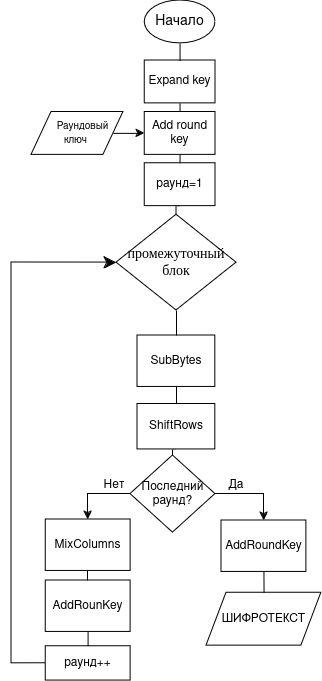

The diagram above was exported from draw.io. Its source (the exported page's mxGraphModel, read from the mxfile embedded in the PNG):
<mxGraphModel dx="1364" dy="795" grid="1" gridSize="10" guides="1" tooltips="1" connect="1" arrows="1" fold="1" page="1" pageScale="1" pageWidth="827" pageHeight="1169" math="0" shadow="0">
  <root>
    <mxCell id="0" />
    <mxCell id="1" parent="0" />
    <mxCell id="stUqSXeWU2cI8okZ4xGN-18" value="&lt;font size=&quot;1&quot;&gt;&amp;nbsp; &amp;nbsp; Раундовый ключ&amp;nbsp;&lt;/font&gt;" style="shape=parallelogram;perimeter=parallelogramPerimeter;whiteSpace=wrap;html=1;fixedSize=1;labelBackgroundColor=none;container=0;" vertex="1" parent="1">
      <mxGeometry x="230" y="171.43" width="91.95" height="42.86" as="geometry" />
    </mxCell>
    <mxCell id="stUqSXeWU2cI8okZ4xGN-19" style="edgeStyle=orthogonalEdgeStyle;rounded=0;orthogonalLoop=1;jettySize=auto;html=1;exitX=0.5;exitY=1;exitDx=0;exitDy=0;entryX=0.5;entryY=0;entryDx=0;entryDy=0;strokeColor=default;align=center;verticalAlign=middle;fontFamily=Helvetica;fontSize=11;fontColor=default;labelBackgroundColor=default;endArrow=none;endFill=0;" edge="1" parent="1" source="stUqSXeWU2cI8okZ4xGN-20" target="stUqSXeWU2cI8okZ4xGN-23">
      <mxGeometry relative="1" as="geometry" />
    </mxCell>
    <mxCell id="stUqSXeWU2cI8okZ4xGN-20" value="Expand key" style="rounded=0;whiteSpace=wrap;html=1;labelBackgroundColor=none;container=0;" vertex="1" parent="1">
      <mxGeometry x="343.17073170731703" y="120" width="70.73170731707317" height="42.857142857142854" as="geometry" />
    </mxCell>
    <mxCell id="stUqSXeWU2cI8okZ4xGN-21" style="edgeStyle=orthogonalEdgeStyle;rounded=0;orthogonalLoop=1;jettySize=auto;html=1;exitX=0.5;exitY=1;exitDx=0;exitDy=0;entryX=0.5;entryY=0;entryDx=0;entryDy=0;strokeColor=default;align=center;verticalAlign=middle;fontFamily=Helvetica;fontSize=11;fontColor=default;labelBackgroundColor=default;endArrow=none;endFill=0;" edge="1" parent="1" source="stUqSXeWU2cI8okZ4xGN-23" target="stUqSXeWU2cI8okZ4xGN-25">
      <mxGeometry relative="1" as="geometry" />
    </mxCell>
    <mxCell id="stUqSXeWU2cI8okZ4xGN-22" style="edgeStyle=orthogonalEdgeStyle;rounded=0;orthogonalLoop=1;jettySize=auto;html=1;exitX=0;exitY=0.5;exitDx=0;exitDy=0;entryX=1;entryY=0.5;entryDx=0;entryDy=0;strokeColor=default;align=center;verticalAlign=middle;fontFamily=Helvetica;fontSize=11;fontColor=default;labelBackgroundColor=default;endArrow=none;endFill=0;startArrow=classic;startFill=1;" edge="1" parent="1" source="stUqSXeWU2cI8okZ4xGN-23" target="stUqSXeWU2cI8okZ4xGN-18">
      <mxGeometry relative="1" as="geometry" />
    </mxCell>
    <mxCell id="stUqSXeWU2cI8okZ4xGN-23" value="Add round key" style="rounded=0;whiteSpace=wrap;html=1;labelBackgroundColor=none;container=0;" vertex="1" parent="1">
      <mxGeometry x="343.17073170731703" y="171.42857142857142" width="70.73170731707317" height="42.857142857142854" as="geometry" />
    </mxCell>
    <mxCell id="stUqSXeWU2cI8okZ4xGN-24" style="edgeStyle=orthogonalEdgeStyle;rounded=0;orthogonalLoop=1;jettySize=auto;html=1;exitX=0.5;exitY=1;exitDx=0;exitDy=0;entryX=0.5;entryY=0;entryDx=0;entryDy=0;strokeColor=default;align=center;verticalAlign=middle;fontFamily=Helvetica;fontSize=12;fontColor=default;labelBackgroundColor=none;endArrow=none;endFill=0;" edge="1" parent="1" source="stUqSXeWU2cI8okZ4xGN-25" target="stUqSXeWU2cI8okZ4xGN-33">
      <mxGeometry relative="1" as="geometry" />
    </mxCell>
    <mxCell id="stUqSXeWU2cI8okZ4xGN-25" value="раунд=1" style="rounded=0;whiteSpace=wrap;html=1;labelBackgroundColor=none;container=0;" vertex="1" parent="1">
      <mxGeometry x="343.17073170731703" y="222.85714285714286" width="70.73170731707317" height="42.857142857142854" as="geometry" />
    </mxCell>
    <mxCell id="stUqSXeWU2cI8okZ4xGN-26" style="edgeStyle=orthogonalEdgeStyle;rounded=0;orthogonalLoop=1;jettySize=auto;html=1;exitX=0.5;exitY=1;exitDx=0;exitDy=0;entryX=0.5;entryY=0;entryDx=0;entryDy=0;strokeColor=default;align=center;verticalAlign=middle;fontFamily=Helvetica;fontSize=12;fontColor=default;labelBackgroundColor=none;endArrow=none;endFill=0;" edge="1" parent="1" source="stUqSXeWU2cI8okZ4xGN-27" target="stUqSXeWU2cI8okZ4xGN-35">
      <mxGeometry relative="1" as="geometry" />
    </mxCell>
    <mxCell id="stUqSXeWU2cI8okZ4xGN-27" value="ShiftRows" style="rounded=0;whiteSpace=wrap;html=1;labelBackgroundColor=none;container=0;" vertex="1" parent="1">
      <mxGeometry x="336.0975609756098" y="463.57142857142856" width="77.80487804878048" height="45.42857142857142" as="geometry" />
    </mxCell>
    <mxCell id="stUqSXeWU2cI8okZ4xGN-28" style="edgeStyle=orthogonalEdgeStyle;rounded=0;orthogonalLoop=1;jettySize=auto;html=1;exitX=0.5;exitY=1;exitDx=0;exitDy=0;entryX=0.5;entryY=0;entryDx=0;entryDy=0;strokeColor=default;align=center;verticalAlign=middle;fontFamily=Helvetica;fontSize=12;fontColor=default;labelBackgroundColor=none;endArrow=none;endFill=0;" edge="1" parent="1" source="stUqSXeWU2cI8okZ4xGN-29" target="stUqSXeWU2cI8okZ4xGN-27">
      <mxGeometry relative="1" as="geometry" />
    </mxCell>
    <mxCell id="stUqSXeWU2cI8okZ4xGN-29" value="SubBytes" style="rounded=0;whiteSpace=wrap;html=1;labelBackgroundColor=none;container=0;" vertex="1" parent="1">
      <mxGeometry x="336.0975609756098" y="395" width="77.80487804878048" height="51.42857142857142" as="geometry" />
    </mxCell>
    <mxCell id="stUqSXeWU2cI8okZ4xGN-30" style="edgeStyle=orthogonalEdgeStyle;rounded=0;orthogonalLoop=1;jettySize=auto;html=1;exitX=0.5;exitY=1;exitDx=0;exitDy=0;entryX=0.5;entryY=0;entryDx=0;entryDy=0;strokeColor=default;align=center;verticalAlign=middle;fontFamily=Helvetica;fontSize=11;fontColor=default;labelBackgroundColor=default;endArrow=none;endFill=0;" edge="1" parent="1" source="stUqSXeWU2cI8okZ4xGN-31" target="stUqSXeWU2cI8okZ4xGN-20">
      <mxGeometry relative="1" as="geometry" />
    </mxCell>
    <mxCell id="stUqSXeWU2cI8okZ4xGN-31" value="&lt;font style=&quot;font-size: 14px;&quot;&gt;Начало&lt;/font&gt;" style="ellipse;whiteSpace=wrap;html=1;fontFamily=Helvetica;fontSize=11;fontColor=default;labelBackgroundColor=default;container=0;" vertex="1" parent="1">
      <mxGeometry x="343.17073170731703" y="60" width="70.73170731707317" height="42.857142857142854" as="geometry" />
    </mxCell>
    <mxCell id="stUqSXeWU2cI8okZ4xGN-32" style="edgeStyle=orthogonalEdgeStyle;rounded=0;orthogonalLoop=1;jettySize=auto;html=1;exitX=0.5;exitY=1;exitDx=0;exitDy=0;entryX=0.5;entryY=0;entryDx=0;entryDy=0;strokeColor=default;align=center;verticalAlign=middle;fontFamily=Helvetica;fontSize=12;fontColor=default;labelBackgroundColor=none;endArrow=none;endFill=0;endSize=10;" edge="1" parent="1" source="stUqSXeWU2cI8okZ4xGN-33" target="stUqSXeWU2cI8okZ4xGN-29">
      <mxGeometry relative="1" as="geometry" />
    </mxCell>
    <mxCell id="stUqSXeWU2cI8okZ4xGN-33" value="&lt;font style=&quot;font-size: 14px;&quot; face=&quot;Times New Roman&quot;&gt;промежуточный блок&lt;/font&gt;" style="rhombus;whiteSpace=wrap;html=1;strokeColor=default;align=center;verticalAlign=middle;fontFamily=Helvetica;fontSize=12;fontColor=default;labelBackgroundColor=none;fillColor=default;container=0;" vertex="1" parent="1">
      <mxGeometry x="315" y="274.28999999999996" width="120" height="95.71" as="geometry" />
    </mxCell>
    <mxCell id="stUqSXeWU2cI8okZ4xGN-34" style="edgeStyle=orthogonalEdgeStyle;rounded=0;orthogonalLoop=1;jettySize=auto;html=1;exitX=0;exitY=0.5;exitDx=0;exitDy=0;strokeColor=default;align=center;verticalAlign=middle;fontFamily=Helvetica;fontSize=12;fontColor=default;labelBackgroundColor=none;endArrow=classic;endFill=1;entryX=0.5;entryY=0;entryDx=0;entryDy=0;" edge="1" parent="1" source="stUqSXeWU2cI8okZ4xGN-35" target="stUqSXeWU2cI8okZ4xGN-45">
      <mxGeometry relative="1" as="geometry">
        <mxPoint x="272.43902439024396" y="669.2857142857142" as="targetPoint" />
      </mxGeometry>
    </mxCell>
    <mxCell id="stUqSXeWU2cI8okZ4xGN-35" value="Последний раунд?" style="rhombus;whiteSpace=wrap;html=1;strokeColor=default;align=center;verticalAlign=middle;fontFamily=Helvetica;fontSize=12;fontColor=default;labelBackgroundColor=none;fillColor=default;container=0;" vertex="1" parent="1">
      <mxGeometry x="329.0243902439024" y="515" width="84.8780487804878" height="77.14285714285714" as="geometry" />
    </mxCell>
    <mxCell id="stUqSXeWU2cI8okZ4xGN-36" style="edgeStyle=orthogonalEdgeStyle;rounded=0;orthogonalLoop=1;jettySize=auto;html=1;exitX=0.5;exitY=1;exitDx=0;exitDy=0;strokeColor=default;align=center;verticalAlign=middle;fontFamily=Helvetica;fontSize=12;fontColor=default;labelBackgroundColor=none;endArrow=none;endFill=0;" edge="1" parent="1" source="stUqSXeWU2cI8okZ4xGN-45" target="stUqSXeWU2cI8okZ4xGN-38">
      <mxGeometry relative="1" as="geometry">
        <mxPoint x="456.34097560975624" y="643.5728571428571" as="sourcePoint" />
      </mxGeometry>
    </mxCell>
    <mxCell id="stUqSXeWU2cI8okZ4xGN-37" style="edgeStyle=orthogonalEdgeStyle;rounded=0;orthogonalLoop=1;jettySize=auto;html=1;exitX=0.5;exitY=1;exitDx=0;exitDy=0;entryX=0.5;entryY=0;entryDx=0;entryDy=0;strokeColor=default;align=center;verticalAlign=middle;fontFamily=Helvetica;fontSize=12;fontColor=default;labelBackgroundColor=none;endArrow=none;endFill=0;" edge="1" parent="1" source="stUqSXeWU2cI8okZ4xGN-38" target="stUqSXeWU2cI8okZ4xGN-40">
      <mxGeometry relative="1" as="geometry" />
    </mxCell>
    <mxCell id="stUqSXeWU2cI8okZ4xGN-38" value="AddRounKey" style="rounded=0;whiteSpace=wrap;html=1;strokeColor=default;align=center;verticalAlign=middle;fontFamily=Helvetica;fontSize=12;fontColor=default;labelBackgroundColor=none;fillColor=default;container=0;" vertex="1" parent="1">
      <mxGeometry x="244.15195121951217" y="640.0042857142856" width="84.8780487804878" height="51.42857142857142" as="geometry" />
    </mxCell>
    <mxCell id="stUqSXeWU2cI8okZ4xGN-39" style="edgeStyle=orthogonalEdgeStyle;rounded=0;orthogonalLoop=1;jettySize=auto;html=1;exitX=0;exitY=0.5;exitDx=0;exitDy=0;entryX=0;entryY=0.5;entryDx=0;entryDy=0;strokeColor=default;align=center;verticalAlign=middle;fontFamily=Helvetica;fontSize=12;fontColor=default;labelBackgroundColor=none;endArrow=classic;endFill=1;endSize=10;" edge="1" parent="1" source="stUqSXeWU2cI8okZ4xGN-40" target="stUqSXeWU2cI8okZ4xGN-33">
      <mxGeometry relative="1" as="geometry">
        <Array as="points">
          <mxPoint x="210" y="723" />
          <mxPoint x="210" y="322" />
        </Array>
      </mxGeometry>
    </mxCell>
    <mxCell id="stUqSXeWU2cI8okZ4xGN-40" value="раунд++" style="rounded=0;whiteSpace=wrap;html=1;strokeColor=default;align=center;verticalAlign=middle;fontFamily=Helvetica;fontSize=12;fontColor=default;labelBackgroundColor=none;fillColor=default;container=0;" vertex="1" parent="1">
      <mxGeometry x="244.14195121951218" y="705.7142857142857" width="84.8780487804878" height="34.285714285714285" as="geometry" />
    </mxCell>
    <mxCell id="stUqSXeWU2cI8okZ4xGN-41" style="edgeStyle=orthogonalEdgeStyle;rounded=0;orthogonalLoop=1;jettySize=auto;html=1;exitX=0.5;exitY=1;exitDx=0;exitDy=0;entryX=0.5;entryY=0;entryDx=0;entryDy=0;strokeColor=default;align=center;verticalAlign=middle;fontFamily=Helvetica;fontSize=12;fontColor=default;labelBackgroundColor=none;endArrow=none;endFill=0;" edge="1" parent="1" source="stUqSXeWU2cI8okZ4xGN-42" target="stUqSXeWU2cI8okZ4xGN-43">
      <mxGeometry relative="1" as="geometry" />
    </mxCell>
    <mxCell id="stUqSXeWU2cI8okZ4xGN-42" value="AddRoundKey" style="rounded=0;whiteSpace=wrap;html=1;strokeColor=default;align=center;verticalAlign=middle;fontFamily=Helvetica;fontSize=12;fontColor=default;labelBackgroundColor=none;fillColor=default;container=0;" vertex="1" parent="1">
      <mxGeometry x="420" y="580.0014285714286" width="84.8780487804878" height="51.42857142857142" as="geometry" />
    </mxCell>
    <mxCell id="stUqSXeWU2cI8okZ4xGN-43" value="ШИФРОТЕКСТ" style="shape=parallelogram;perimeter=parallelogramPerimeter;whiteSpace=wrap;html=1;fixedSize=1;strokeColor=default;align=center;verticalAlign=middle;fontFamily=Helvetica;fontSize=12;fontColor=default;labelBackgroundColor=none;fillColor=default;container=0;" vertex="1" parent="1">
      <mxGeometry x="405.12" y="652.14" width="114.88" height="52.86" as="geometry" />
    </mxCell>
    <mxCell id="stUqSXeWU2cI8okZ4xGN-44" value="" style="edgeStyle=orthogonalEdgeStyle;rounded=0;orthogonalLoop=1;jettySize=auto;html=1;exitX=1;exitY=0.5;exitDx=0;exitDy=0;strokeColor=default;align=center;verticalAlign=middle;fontFamily=Helvetica;fontSize=12;fontColor=default;labelBackgroundColor=none;endArrow=classic;endFill=1;entryX=0.5;entryY=0;entryDx=0;entryDy=0;" edge="1" parent="1" source="stUqSXeWU2cI8okZ4xGN-35" target="stUqSXeWU2cI8okZ4xGN-42">
      <mxGeometry relative="1" as="geometry">
        <mxPoint x="413.9024390243902" y="553.5714285714286" as="sourcePoint" />
        <mxPoint x="456.3666666666668" y="592.1442857142856" as="targetPoint" />
        <Array as="points" />
      </mxGeometry>
    </mxCell>
    <mxCell id="stUqSXeWU2cI8okZ4xGN-45" value="MixColumns" style="rounded=0;whiteSpace=wrap;html=1;strokeColor=default;align=center;verticalAlign=middle;fontFamily=Helvetica;fontSize=12;fontColor=default;labelBackgroundColor=none;fillColor=default;container=0;" vertex="1" parent="1">
      <mxGeometry x="244.14999999999998" y="579" width="84.8780487804878" height="51.42857142857142" as="geometry" />
    </mxCell>
    <mxCell id="stUqSXeWU2cI8okZ4xGN-46" value="Нет" style="text;html=1;align=center;verticalAlign=middle;whiteSpace=wrap;rounded=0;" vertex="1" parent="1">
      <mxGeometry x="283.16999999999996" y="530" width="60" height="30" as="geometry" />
    </mxCell>
    <mxCell id="stUqSXeWU2cI8okZ4xGN-47" value="Да" style="text;html=1;align=center;verticalAlign=middle;whiteSpace=wrap;rounded=0;" vertex="1" parent="1">
      <mxGeometry x="405.12" y="530" width="60" height="30" as="geometry" />
    </mxCell>
  </root>
</mxGraphModel>